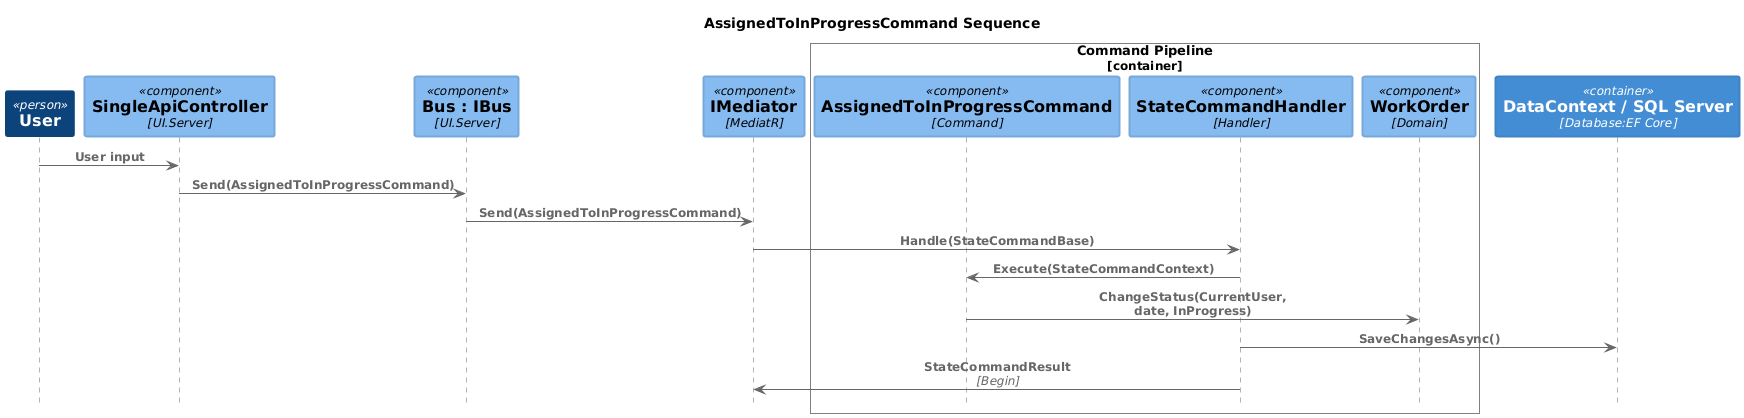

The diagram above was rendered by PlantUML. Its source (embedded in the PNG):
@startuml assignedtoinprogresscommand-sequence-c4sequence
!pragma layout smetana
!include <C4/C4_Sequence>

UpdateElementStyle("system", $bgColor=#1a67be,$fontColor=#FFFFFF,$borderColor=#175eaa,$shadowing="false",$shape=RoundedBoxShape(),$borderStyle=SolidLine(),$borderThickness="2")
UpdateElementStyle("external_system", $bgColor=#999999,$fontColor=#FFFFFF,$borderColor=#8a8a8a,$shadowing="false",$shape=RoundedBoxShape(),$borderStyle=SolidLine(),$borderThickness="1")
UpdateElementStyle("person", $bgColor=#0d437b,$fontColor=#FFFFFF,$borderColor=#0d437b,$shadowing="false",$shape=RoundedBoxShape(),$borderStyle=SolidLine(),$borderThickness="2")
UpdateElementStyle("component", $bgColor=#85bbf0,$fontColor=#000000,$borderColor=#78a8d9,$shadowing="false",$shape=RoundedBoxShape(),$borderStyle=SolidLine(),$borderThickness="2")
UpdateElementStyle("external_component", $bgColor=#999999,$fontColor=#FFFFFF,$borderColor=#8a8a8a,$shadowing="false",$shape=RoundedBoxShape(),$borderStyle=SolidLine(),$borderThickness="1")
UpdateElementStyle("container", $bgColor=#438dd4,$fontColor=#FFFFFF,$borderColor=#3e82c5,$shadowing="false",$shape=RoundedBoxShape(),$borderStyle=SolidLine(),$borderThickness="2")
UpdateElementStyle("external_container", $bgColor=#999999,$fontColor=#FFFFFF,$borderColor=#8a8a8a,$shadowing="false",$shape=RoundedBoxShape(),$borderStyle=SolidLine(),$borderThickness="1")
UpdateBoundaryStyle($elementName=system,$fontColor=#000000,$bgColor=#FFFFFF,$borderColor=#000000,$shadowing="false",$shape=RoundedBoxShape())
UpdateBoundaryStyle($elementName=container,$fontColor=#000000,$bgColor=#FFFFFF,$borderColor=#000000,$shadowing="false",$shape=RoundedBoxShape())
UpdateBoundaryStyle($elementName=enterprise,$fontColor=#000000,$bgColor=#FFFFFF,$borderColor=#000000,$shadowing="false",$shape=RoundedBoxShape())
SHOW_PERSON_PORTRAIT()

title AssignedToInProgressCommand Sequence

Person(user, "User", "")
Component(api, "SingleApiController", "UI.Server", "API endpoint")
Component(bus, "Bus : IBus", "UI.Server", "Message bus")
Component(mediator, "IMediator", "MediatR", "")

Container_Boundary(cmdBound, "Command Pipeline")
    Component(cmd, "AssignedToInProgressCommand", "Command", "")
    Component(cmdHandler, "StateCommandHandler", "Handler", "")
    Component(order, "WorkOrder", "Domain", "")
Boundary_End()

ContainerDb(db, "DataContext / SQL Server", "Database:EF Core", "")

Rel(user, api, "User input")
Rel(api, bus, "Send(AssignedToInProgressCommand)")
Rel(bus, mediator, "Send(AssignedToInProgressCommand)")
Rel(mediator, cmdHandler, "Handle(StateCommandBase)")
Rel(cmdHandler, cmd, "Execute(StateCommandContext)")
Rel(cmd, order, "ChangeStatus(CurrentUser, date, InProgress)")
Rel(cmdHandler, db, "SaveChangesAsync()")
Rel(cmdHandler, mediator, "StateCommandResult", "Begin")
@enduml